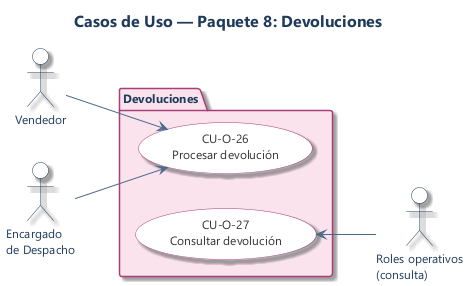

The diagram above was rendered by PlantUML. Its source (embedded in the PNG):
@startuml uc_08_devoluciones
title Casos de Uso — Paquete 8: Devoluciones

left to right direction
skinparam backgroundColor #FFFFFF
skinparam shadowing true
skinparam linetype polyline
skinparam defaultFontName "Segoe UI"
skinparam defaultFontSize 12
skinparam titleFontSize 16
skinparam titleFontColor #1F3B5B
skinparam packageStyle folder
skinparam packageBorderColor #A93E76
skinparam packageFontColor #1F3B5B
skinparam packageFontStyle bold
skinparam actorBackgroundColor #FFFFFF
skinparam actorBorderColor #1F3B5B
skinparam actorFontColor #1F3B5B
skinparam usecaseBackgroundColor #FFFFFF
skinparam usecaseBorderColor #A93E76
skinparam usecaseFontColor #333333
skinparam arrowColor #4A6A8A

actor "Vendedor" as vendedor
actor "Encargado\nde Despacho" as despacho

package "Devoluciones" #FBE3EE {
  usecase "CU-O-26\nProcesar devolución" as UC26
  usecase "CU-O-27\nConsultar devolución" as UC27
}

actor "Roles operativos\n(consulta)" as operativos

vendedor --> UC26
despacho --> UC26

UC27 <-- operativos

@enduml